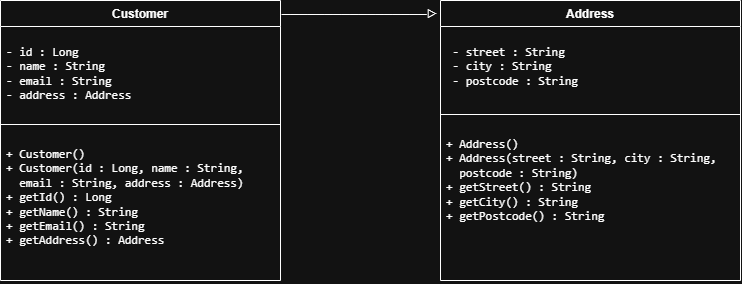

The diagram above was exported from draw.io. Its source (the exported page's mxGraphModel, read from the mxfile embedded in the PNG):
<mxGraphModel dx="511" dy="546" grid="1" gridSize="10" guides="1" tooltips="1" connect="1" arrows="1" fold="1" page="1" pageScale="1" pageWidth="827" pageHeight="1169" math="0" shadow="0">
  <root>
    <mxCell id="0" />
    <mxCell id="1" parent="0" />
    <object label="Customer" id="9Nj4JkjL4zYT9ABLGRCc-1">
      <mxCell parent="1" style="swimlane;fontStyle=1;align=center;verticalAlign=top;childLayout=stackLayout;horizontal=1;startSize=26;horizontalStack=0;resizeParent=1;resizeParentMax=0;resizeLast=0;collapsible=1;marginBottom=0;whiteSpace=wrap;html=1;" vertex="1">
        <mxGeometry height="280" width="280" x="200" y="360" as="geometry" />
      </mxCell>
    </object>
    <object label="&lt;li&gt;&lt;pre dir=&quot;ltr&quot;&gt;&lt;code&gt;- id : Long                                  │&lt;br&gt;- name : String                              │&lt;br&gt;- email : String                             │&lt;br&gt;- address : Address  &lt;/code&gt;&lt;/pre&gt;&lt;/li&gt;" id="9Nj4JkjL4zYT9ABLGRCc-2">
      <mxCell parent="9Nj4JkjL4zYT9ABLGRCc-1" style="text;strokeColor=none;fillColor=none;align=left;verticalAlign=top;spacingLeft=4;spacingRight=4;overflow=hidden;rotatable=0;points=[[0,0.5],[1,0.5]];portConstraint=eastwest;whiteSpace=wrap;html=1;" vertex="1">
        <mxGeometry height="94" width="280" y="26" as="geometry" />
      </mxCell>
    </object>
    <mxCell id="9Nj4JkjL4zYT9ABLGRCc-3" parent="9Nj4JkjL4zYT9ABLGRCc-1" style="line;strokeWidth=1;fillColor=none;align=left;verticalAlign=middle;spacingTop=-1;spacingLeft=3;spacingRight=3;rotatable=0;labelPosition=right;points=[];portConstraint=eastwest;strokeColor=inherit;" value="" vertex="1">
      <mxGeometry height="8" width="280" y="120" as="geometry" />
    </mxCell>
    <mxCell id="9Nj4JkjL4zYT9ABLGRCc-4" parent="9Nj4JkjL4zYT9ABLGRCc-1" style="text;strokeColor=none;fillColor=none;align=left;verticalAlign=top;spacingLeft=4;spacingRight=4;overflow=hidden;rotatable=0;points=[[0,0.5],[1,0.5]];portConstraint=eastwest;whiteSpace=wrap;html=1;" value="&lt;li&gt;&lt;pre dir=&quot;ltr&quot;&gt;&lt;code&gt;+ Customer()                                 │&lt;br&gt;+ Customer(id : Long, name : String,         │&lt;br&gt;  email : String, address : Address)         │&lt;br&gt;+ getId() : Long                             │&lt;br&gt;+ getName() : String                         │&lt;br&gt;+ getEmail() : String                        │&lt;br&gt;+ getAddress() : Address &lt;/code&gt;&lt;/pre&gt;&lt;/li&gt;" vertex="1">
      <mxGeometry height="152" width="280" y="128" as="geometry" />
    </mxCell>
    <object label="Address" id="Nxk-0gtCgybe3bOwL-aA-1">
      <mxCell parent="1" style="swimlane;fontStyle=1;align=center;verticalAlign=top;childLayout=stackLayout;horizontal=1;startSize=26;horizontalStack=0;resizeParent=1;resizeParentMax=0;resizeLast=0;collapsible=1;marginBottom=0;whiteSpace=wrap;html=1;" vertex="1">
        <mxGeometry height="280" width="300" x="640" y="360" as="geometry" />
      </mxCell>
    </object>
    <object label="&lt;li&gt;&lt;pre dir=&quot;ltr&quot;&gt;&lt;code&gt; - street : String                            &lt;br&gt; - city : String                              &lt;br&gt; - postcode : String     &lt;/code&gt;&lt;/pre&gt;&lt;/li&gt;" id="Nxk-0gtCgybe3bOwL-aA-2">
      <mxCell parent="Nxk-0gtCgybe3bOwL-aA-1" style="text;strokeColor=none;fillColor=none;align=left;verticalAlign=top;spacingLeft=4;spacingRight=4;overflow=hidden;rotatable=0;points=[[0,0.5],[1,0.5]];portConstraint=eastwest;whiteSpace=wrap;html=1;" vertex="1">
        <mxGeometry height="84" width="300" y="26" as="geometry" />
      </mxCell>
    </object>
    <mxCell id="Nxk-0gtCgybe3bOwL-aA-3" parent="Nxk-0gtCgybe3bOwL-aA-1" style="line;strokeWidth=1;fillColor=none;align=left;verticalAlign=middle;spacingTop=-1;spacingLeft=3;spacingRight=3;rotatable=0;labelPosition=right;points=[];portConstraint=eastwest;strokeColor=inherit;" value="" vertex="1">
      <mxGeometry height="8" width="300" y="110" as="geometry" />
    </mxCell>
    <mxCell id="Nxk-0gtCgybe3bOwL-aA-4" parent="Nxk-0gtCgybe3bOwL-aA-1" style="text;strokeColor=none;fillColor=none;align=left;verticalAlign=top;spacingLeft=4;spacingRight=4;overflow=hidden;rotatable=0;points=[[0,0.5],[1,0.5]];portConstraint=eastwest;whiteSpace=wrap;html=1;" value="&lt;li&gt;&lt;pre dir=&quot;ltr&quot;&gt;&lt;code&gt;+ Address()                                  &lt;br&gt;+ Address(street : String, city : String,    &lt;br&gt;  postcode : String)                         &lt;br&gt;+ getStreet() : String                       &lt;br&gt;+ getCity() : String                         &lt;br&gt;+ getPostcode() : String &lt;/code&gt;&lt;/pre&gt;&lt;/li&gt;" vertex="1">
      <mxGeometry height="162" width="300" y="118" as="geometry" />
    </mxCell>
    <mxCell id="Nxk-0gtCgybe3bOwL-aA-8" parent="1" style="text;whiteSpace=wrap;html=1;" value="─────────────────▷" vertex="1">
      <mxGeometry height="40" width="160" x="480" y="360" as="geometry" />
    </mxCell>
  </root>
</mxGraphModel>